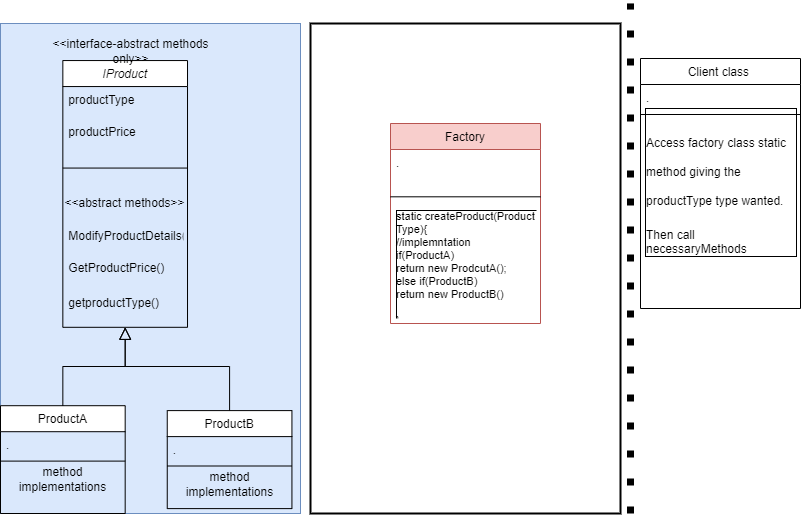

The diagram above was exported from draw.io. Its source (the exported page's mxGraphModel, read from the mxfile embedded in the PNG):
<mxGraphModel dx="868" dy="1619" grid="1" gridSize="10" guides="1" tooltips="1" connect="1" arrows="1" fold="1" page="1" pageScale="1" pageWidth="827" pageHeight="1169" math="0" shadow="0">
  <root>
    <mxCell id="WIyWlLk6GJQsqaUBKTNV-0" />
    <mxCell id="WIyWlLk6GJQsqaUBKTNV-1" parent="WIyWlLk6GJQsqaUBKTNV-0" />
    <mxCell id="T6hqdzjDoLBRL6UgsZ-k-10" value="Client class " style="swimlane;fontStyle=0;align=center;verticalAlign=top;childLayout=stackLayout;horizontal=1;startSize=26;horizontalStack=0;resizeParent=1;resizeLast=0;collapsible=1;marginBottom=0;rounded=0;shadow=0;strokeWidth=1;" parent="WIyWlLk6GJQsqaUBKTNV-1" vertex="1">
      <mxGeometry x="650" y="45" width="160" height="250" as="geometry">
        <mxRectangle x="550" y="140" width="160" height="26" as="alternateBounds" />
      </mxGeometry>
    </mxCell>
    <mxCell id="T6hqdzjDoLBRL6UgsZ-k-11" value="." style="text;align=left;verticalAlign=top;spacingLeft=4;spacingRight=4;overflow=hidden;rotatable=0;points=[[0,0.5],[1,0.5]];portConstraint=eastwest;" parent="T6hqdzjDoLBRL6UgsZ-k-10" vertex="1">
      <mxGeometry y="26" width="160" height="26" as="geometry" />
    </mxCell>
    <mxCell id="T6hqdzjDoLBRL6UgsZ-k-12" value="" style="line;html=1;strokeWidth=1;align=left;verticalAlign=middle;spacingTop=-1;spacingLeft=3;spacingRight=3;rotatable=0;labelPosition=right;points=[];portConstraint=eastwest;" parent="T6hqdzjDoLBRL6UgsZ-k-10" vertex="1">
      <mxGeometry y="52" width="160" height="8" as="geometry" />
    </mxCell>
    <mxCell id="T6hqdzjDoLBRL6UgsZ-k-16" value="&lt;h1&gt;&lt;span style=&quot;font-size: 12px ; font-weight: 400 ; text-align: center&quot;&gt;Access factory class static method giving the productType type wanted.&lt;/span&gt;&lt;br&gt;&lt;/h1&gt;&lt;div&gt;&lt;span style=&quot;font-size: 12px ; font-weight: 400 ; text-align: center&quot;&gt;Then call necessaryMethods&lt;/span&gt;&lt;/div&gt;" style="text;html=1;strokeColor=none;fillColor=none;spacing=5;spacingTop=-20;whiteSpace=wrap;overflow=hidden;rounded=0;labelBorderColor=default;fontColor=#000000;" parent="T6hqdzjDoLBRL6UgsZ-k-10" vertex="1">
      <mxGeometry y="60" width="160" height="160" as="geometry" />
    </mxCell>
    <mxCell id="T6hqdzjDoLBRL6UgsZ-k-17" value="" style="endArrow=none;dashed=1;html=1;dashPattern=1 3;strokeWidth=7;rounded=0;fontColor=#000000;strokeColor=#000000;" parent="WIyWlLk6GJQsqaUBKTNV-1" edge="1">
      <mxGeometry width="50" height="50" relative="1" as="geometry">
        <mxPoint x="640" y="500" as="sourcePoint" />
        <mxPoint x="640" y="-10" as="targetPoint" />
      </mxGeometry>
    </mxCell>
    <mxCell id="T6hqdzjDoLBRL6UgsZ-k-18" value="" style="group" parent="WIyWlLk6GJQsqaUBKTNV-1" vertex="1" connectable="0">
      <mxGeometry x="10" y="10" width="300" height="490" as="geometry" />
    </mxCell>
    <mxCell id="T6hqdzjDoLBRL6UgsZ-k-9" value="" style="group;fillColor=#dae8fc;strokeColor=#6c8ebf;container=0;" parent="T6hqdzjDoLBRL6UgsZ-k-18" vertex="1" connectable="0">
      <mxGeometry width="300" height="490" as="geometry" />
    </mxCell>
    <mxCell id="zkfFHV4jXpPFQw0GAbJ--6" value="ProductA" style="swimlane;fontStyle=0;align=center;verticalAlign=top;childLayout=stackLayout;horizontal=1;startSize=26;horizontalStack=0;resizeParent=1;resizeLast=0;collapsible=1;marginBottom=0;rounded=0;shadow=0;strokeWidth=1;" parent="T6hqdzjDoLBRL6UgsZ-k-18" vertex="1">
      <mxGeometry y="382.2" width="124.67532467532467" height="107.8" as="geometry">
        <mxRectangle x="130" y="380" width="160" height="26" as="alternateBounds" />
      </mxGeometry>
    </mxCell>
    <mxCell id="zkfFHV4jXpPFQw0GAbJ--7" value="." style="text;align=left;verticalAlign=top;spacingLeft=4;spacingRight=4;overflow=hidden;rotatable=0;points=[[0,0.5],[1,0.5]];portConstraint=eastwest;" parent="zkfFHV4jXpPFQw0GAbJ--6" vertex="1">
      <mxGeometry y="26" width="124.67532467532467" height="25.48" as="geometry" />
    </mxCell>
    <mxCell id="zkfFHV4jXpPFQw0GAbJ--9" value="" style="line;html=1;strokeWidth=1;align=left;verticalAlign=middle;spacingTop=-1;spacingLeft=3;spacingRight=3;rotatable=0;labelPosition=right;points=[];portConstraint=eastwest;" parent="zkfFHV4jXpPFQw0GAbJ--6" vertex="1">
      <mxGeometry y="51.480000000000004" width="124.67532467532467" height="7.84" as="geometry" />
    </mxCell>
    <mxCell id="T6hqdzjDoLBRL6UgsZ-k-3" value="method implementations" style="text;html=1;strokeColor=none;fillColor=none;align=center;verticalAlign=middle;whiteSpace=wrap;rounded=0;" parent="zkfFHV4jXpPFQw0GAbJ--6" vertex="1">
      <mxGeometry y="59.32000000000001" width="124.67532467532467" height="29.4" as="geometry" />
    </mxCell>
    <mxCell id="zkfFHV4jXpPFQw0GAbJ--12" value="" style="endArrow=block;endSize=10;endFill=0;shadow=0;strokeWidth=1;rounded=0;edgeStyle=elbowEdgeStyle;elbow=vertical;entryX=0.5;entryY=1;entryDx=0;entryDy=0;" parent="T6hqdzjDoLBRL6UgsZ-k-18" source="zkfFHV4jXpPFQw0GAbJ--6" target="zkfFHV4jXpPFQw0GAbJ--0" edge="1">
      <mxGeometry width="160" relative="1" as="geometry">
        <mxPoint x="62.33766233766234" y="326.34" as="sourcePoint" />
        <mxPoint x="163.63636363636363" y="362.59999999999997" as="targetPoint" />
        <Array as="points">
          <mxPoint x="62.33766233766234" y="343" />
          <mxPoint x="187.01298701298697" y="372.4" />
          <mxPoint x="109.09090909090907" y="382.2" />
          <mxPoint x="132.46753246753244" y="421.4" />
        </Array>
      </mxGeometry>
    </mxCell>
    <mxCell id="zkfFHV4jXpPFQw0GAbJ--13" value="ProductB" style="swimlane;fontStyle=0;align=center;verticalAlign=top;childLayout=stackLayout;horizontal=1;startSize=26;horizontalStack=0;resizeParent=1;resizeLast=0;collapsible=1;marginBottom=0;rounded=0;shadow=0;strokeWidth=1;" parent="T6hqdzjDoLBRL6UgsZ-k-18" vertex="1">
      <mxGeometry x="166.75324675324674" y="387.09999999999997" width="124.67532467532467" height="98" as="geometry">
        <mxRectangle x="340" y="380" width="170" height="26" as="alternateBounds" />
      </mxGeometry>
    </mxCell>
    <mxCell id="zkfFHV4jXpPFQw0GAbJ--14" value="." style="text;align=left;verticalAlign=top;spacingLeft=4;spacingRight=4;overflow=hidden;rotatable=0;points=[[0,0.5],[1,0.5]];portConstraint=eastwest;" parent="zkfFHV4jXpPFQw0GAbJ--13" vertex="1">
      <mxGeometry y="26" width="124.67532467532467" height="25.48" as="geometry" />
    </mxCell>
    <mxCell id="zkfFHV4jXpPFQw0GAbJ--15" value="" style="line;html=1;strokeWidth=1;align=left;verticalAlign=middle;spacingTop=-1;spacingLeft=3;spacingRight=3;rotatable=0;labelPosition=right;points=[];portConstraint=eastwest;" parent="zkfFHV4jXpPFQw0GAbJ--13" vertex="1">
      <mxGeometry y="51.480000000000004" width="124.67532467532467" height="7.84" as="geometry" />
    </mxCell>
    <mxCell id="T6hqdzjDoLBRL6UgsZ-k-4" value="method implementations" style="text;html=1;strokeColor=none;fillColor=none;align=center;verticalAlign=middle;whiteSpace=wrap;rounded=0;" parent="zkfFHV4jXpPFQw0GAbJ--13" vertex="1">
      <mxGeometry y="59.32000000000001" width="124.67532467532467" height="29.4" as="geometry" />
    </mxCell>
    <mxCell id="zkfFHV4jXpPFQw0GAbJ--16" value="" style="endArrow=block;endSize=10;endFill=0;shadow=0;strokeWidth=1;rounded=0;edgeStyle=elbowEdgeStyle;elbow=vertical;exitX=0.5;exitY=0;exitDx=0;exitDy=0;entryX=0.5;entryY=1;entryDx=0;entryDy=0;" parent="T6hqdzjDoLBRL6UgsZ-k-18" source="zkfFHV4jXpPFQw0GAbJ--13" target="zkfFHV4jXpPFQw0GAbJ--0" edge="1">
      <mxGeometry width="160" relative="1" as="geometry">
        <mxPoint x="221.2987012987013" y="480.2" as="sourcePoint" />
        <mxPoint x="175.32467532467527" y="333.2" as="targetPoint" />
        <Array as="points">
          <mxPoint x="124.67532467532467" y="343" />
          <mxPoint x="163.63636363636363" y="372.4" />
          <mxPoint x="163.63636363636363" y="362.59999999999997" />
          <mxPoint x="187.01298701298697" y="382.2" />
          <mxPoint x="96.62337662337663" y="372.4" />
          <mxPoint x="143.37662337662334" y="392" />
          <mxPoint x="182.33766233766232" y="421.4" />
          <mxPoint x="135.58441558441555" y="392" />
          <mxPoint x="213.50649350649348" y="421.4" />
          <mxPoint x="127.79220779220779" y="392" />
        </Array>
      </mxGeometry>
    </mxCell>
    <mxCell id="T6hqdzjDoLBRL6UgsZ-k-8" value="" style="group" parent="T6hqdzjDoLBRL6UgsZ-k-18" vertex="1" connectable="0">
      <mxGeometry x="62.33766233766234" width="214.28571428571428" height="303.8" as="geometry" />
    </mxCell>
    <mxCell id="zkfFHV4jXpPFQw0GAbJ--0" value="IProduct" style="swimlane;fontStyle=2;align=center;verticalAlign=top;childLayout=stackLayout;horizontal=1;startSize=26;horizontalStack=0;resizeParent=1;resizeLast=0;collapsible=1;marginBottom=0;rounded=0;shadow=0;strokeWidth=1;" parent="T6hqdzjDoLBRL6UgsZ-k-8" vertex="1">
      <mxGeometry y="37.048780487804876" width="124.67532467532467" height="266.7512195121951" as="geometry">
        <mxRectangle x="230" y="140" width="160" height="26" as="alternateBounds" />
      </mxGeometry>
    </mxCell>
    <mxCell id="zkfFHV4jXpPFQw0GAbJ--3" value="productType" style="text;align=left;verticalAlign=top;spacingLeft=4;spacingRight=4;overflow=hidden;rotatable=0;points=[[0,0.5],[1,0.5]];portConstraint=eastwest;rounded=0;shadow=0;html=0;" parent="zkfFHV4jXpPFQw0GAbJ--0" vertex="1">
      <mxGeometry y="26" width="124.67532467532467" height="32.10894308943089" as="geometry" />
    </mxCell>
    <mxCell id="T6hqdzjDoLBRL6UgsZ-k-1" value="productPrice" style="text;align=left;verticalAlign=top;spacingLeft=4;spacingRight=4;overflow=hidden;rotatable=0;points=[[0,0.5],[1,0.5]];portConstraint=eastwest;rounded=0;shadow=0;html=0;" parent="zkfFHV4jXpPFQw0GAbJ--0" vertex="1">
      <mxGeometry y="58.10894308943089" width="124.67532467532467" height="32.10894308943089" as="geometry" />
    </mxCell>
    <mxCell id="zkfFHV4jXpPFQw0GAbJ--4" value="" style="line;html=1;strokeWidth=1;align=left;verticalAlign=middle;spacingTop=-1;spacingLeft=3;spacingRight=3;rotatable=0;labelPosition=right;points=[];portConstraint=eastwest;" parent="zkfFHV4jXpPFQw0GAbJ--0" vertex="1">
      <mxGeometry y="90.21788617886178" width="124.67532467532467" height="34.578861788617886" as="geometry" />
    </mxCell>
    <mxCell id="T6hqdzjDoLBRL6UgsZ-k-2" value="&amp;lt;&amp;lt;abstract methods&amp;gt;&amp;gt;" style="text;html=1;strokeColor=none;fillColor=none;align=center;verticalAlign=middle;whiteSpace=wrap;rounded=0;" parent="zkfFHV4jXpPFQw0GAbJ--0" vertex="1">
      <mxGeometry y="124.79674796747966" width="124.67532467532467" height="37.04878048780487" as="geometry" />
    </mxCell>
    <mxCell id="zkfFHV4jXpPFQw0GAbJ--2" value="ModifyProductDetails()" style="text;align=left;verticalAlign=top;spacingLeft=4;spacingRight=4;overflow=hidden;rotatable=0;points=[[0,0.5],[1,0.5]];portConstraint=eastwest;rounded=0;shadow=0;html=0;" parent="zkfFHV4jXpPFQw0GAbJ--0" vertex="1">
      <mxGeometry y="161.84552845528452" width="124.67532467532467" height="32.10894308943089" as="geometry" />
    </mxCell>
    <mxCell id="zkfFHV4jXpPFQw0GAbJ--5" value="GetProductPrice()" style="text;align=left;verticalAlign=top;spacingLeft=4;spacingRight=4;overflow=hidden;rotatable=0;points=[[0,0.5],[1,0.5]];portConstraint=eastwest;" parent="zkfFHV4jXpPFQw0GAbJ--0" vertex="1">
      <mxGeometry y="193.9544715447154" width="124.67532467532467" height="34.578861788617886" as="geometry" />
    </mxCell>
    <mxCell id="zkfFHV4jXpPFQw0GAbJ--1" value="getproductType()" style="text;align=left;verticalAlign=top;spacingLeft=4;spacingRight=4;overflow=hidden;rotatable=0;points=[[0,0.5],[1,0.5]];portConstraint=eastwest;" parent="zkfFHV4jXpPFQw0GAbJ--0" vertex="1">
      <mxGeometry y="228.5333333333333" width="124.67532467532467" height="32.10894308943089" as="geometry" />
    </mxCell>
    <mxCell id="T6hqdzjDoLBRL6UgsZ-k-0" value="&amp;lt;&amp;lt;interface-abstract methods only&amp;gt;&amp;gt;" style="text;html=1;strokeColor=none;fillColor=none;align=center;verticalAlign=middle;whiteSpace=wrap;rounded=0;" parent="T6hqdzjDoLBRL6UgsZ-k-8" vertex="1">
      <mxGeometry x="-19.482857142857146" y="9.8" width="175.32857142857142" height="37.044" as="geometry" />
    </mxCell>
    <mxCell id="T6hqdzjDoLBRL6UgsZ-k-34" value="" style="group;strokeWidth=2;strokeColor=default;container=0;" parent="WIyWlLk6GJQsqaUBKTNV-1" vertex="1" connectable="0">
      <mxGeometry x="320" y="10" width="310" height="490" as="geometry" />
    </mxCell>
    <mxCell id="T6hqdzjDoLBRL6UgsZ-k-23" value="Factory" style="swimlane;fontStyle=0;align=center;verticalAlign=top;childLayout=stackLayout;horizontal=1;startSize=26;horizontalStack=0;resizeParent=1;resizeLast=0;collapsible=1;marginBottom=0;rounded=0;shadow=0;strokeWidth=1;strokeColor=#b85450;fillColor=#f8cecc;" parent="WIyWlLk6GJQsqaUBKTNV-1" vertex="1">
      <mxGeometry x="400" y="110" width="150" height="200" as="geometry">
        <mxRectangle x="550" y="140" width="160" height="26" as="alternateBounds" />
      </mxGeometry>
    </mxCell>
    <mxCell id="T6hqdzjDoLBRL6UgsZ-k-33" value="" style="group" parent="T6hqdzjDoLBRL6UgsZ-k-23" vertex="1" connectable="0">
      <mxGeometry y="26" width="150" height="164" as="geometry" />
    </mxCell>
    <mxCell id="T6hqdzjDoLBRL6UgsZ-k-24" value="." style="text;align=left;verticalAlign=top;spacingLeft=4;spacingRight=4;overflow=hidden;rotatable=0;points=[[0,0.5],[1,0.5]];portConstraint=eastwest;" parent="T6hqdzjDoLBRL6UgsZ-k-33" vertex="1">
      <mxGeometry width="150" height="41" as="geometry" />
    </mxCell>
    <mxCell id="T6hqdzjDoLBRL6UgsZ-k-25" value="" style="line;html=1;strokeWidth=1;align=left;verticalAlign=middle;spacingTop=-1;spacingLeft=3;spacingRight=3;rotatable=0;labelPosition=right;points=[];portConstraint=eastwest;" parent="T6hqdzjDoLBRL6UgsZ-k-33" vertex="1">
      <mxGeometry y="41" width="150" height="12.615384615384615" as="geometry" />
    </mxCell>
    <mxCell id="T6hqdzjDoLBRL6UgsZ-k-26" value="static createProduct(Product&#10;Type){&#10;//implemntation&#10;if(ProductA)&#10;return new ProdcutA();&#10;else if(ProductB)&#10;return new ProductB()&#10;&#10;}" style="text;align=left;verticalAlign=top;spacingLeft=4;spacingRight=4;overflow=hidden;rotatable=0;points=[[0,0.5],[1,0.5]];portConstraint=eastwest;labelBorderColor=default;fontSize=11;strokeWidth=2;" parent="T6hqdzjDoLBRL6UgsZ-k-33" vertex="1">
      <mxGeometry y="53.61538461538461" width="150" height="110.38461538461539" as="geometry" />
    </mxCell>
  </root>
</mxGraphModel>